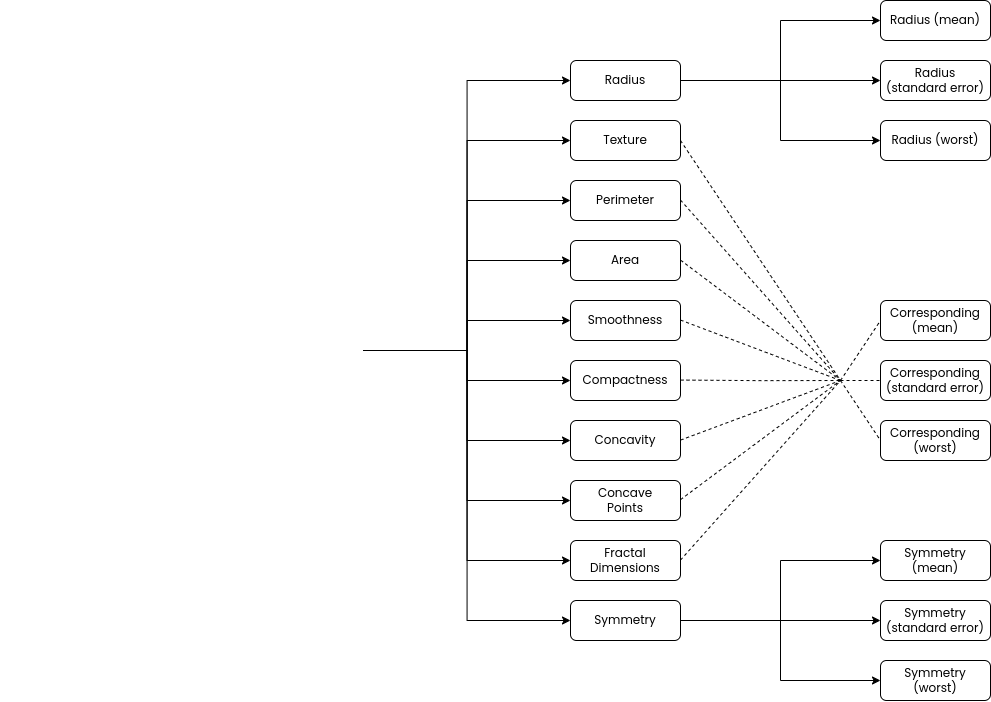

The diagram above was exported from draw.io. Its source (the exported page's mxGraphModel, read from the mxfile embedded in the PNG):
<mxGraphModel dx="2488" dy="899" grid="1" gridSize="10" guides="1" tooltips="1" connect="1" arrows="1" fold="1" page="1" pageScale="1" pageWidth="827" pageHeight="1169" math="0" shadow="0">
  <root>
    <mxCell id="0" />
    <mxCell id="1" parent="0" />
    <mxCell id="2" style="edgeStyle=orthogonalEdgeStyle;rounded=0;orthogonalLoop=1;jettySize=auto;html=1;entryX=0;entryY=0.5;entryDx=0;entryDy=0;" edge="1" source="48" target="15" parent="1">
      <mxGeometry relative="1" as="geometry" />
    </mxCell>
    <mxCell id="3" style="edgeStyle=orthogonalEdgeStyle;rounded=0;orthogonalLoop=1;jettySize=auto;html=1;entryX=0;entryY=0.5;entryDx=0;entryDy=0;" edge="1" source="48" target="17" parent="1">
      <mxGeometry relative="1" as="geometry" />
    </mxCell>
    <mxCell id="4" style="edgeStyle=orthogonalEdgeStyle;rounded=0;orthogonalLoop=1;jettySize=auto;html=1;entryX=0;entryY=0.5;entryDx=0;entryDy=0;" edge="1" source="48" target="18" parent="1">
      <mxGeometry relative="1" as="geometry" />
    </mxCell>
    <mxCell id="5" style="edgeStyle=orthogonalEdgeStyle;rounded=0;orthogonalLoop=1;jettySize=auto;html=1;entryX=0;entryY=0.5;entryDx=0;entryDy=0;" edge="1" source="48" target="19" parent="1">
      <mxGeometry relative="1" as="geometry" />
    </mxCell>
    <mxCell id="6" style="edgeStyle=orthogonalEdgeStyle;rounded=0;orthogonalLoop=1;jettySize=auto;html=1;entryX=0;entryY=0.5;entryDx=0;entryDy=0;" edge="1" source="48" target="20" parent="1">
      <mxGeometry relative="1" as="geometry" />
    </mxCell>
    <mxCell id="7" style="edgeStyle=orthogonalEdgeStyle;rounded=0;orthogonalLoop=1;jettySize=auto;html=1;entryX=0;entryY=0.5;entryDx=0;entryDy=0;" edge="1" source="48" target="21" parent="1">
      <mxGeometry relative="1" as="geometry" />
    </mxCell>
    <mxCell id="8" style="edgeStyle=orthogonalEdgeStyle;rounded=0;orthogonalLoop=1;jettySize=auto;html=1;" edge="1" source="48" target="22" parent="1">
      <mxGeometry relative="1" as="geometry" />
    </mxCell>
    <mxCell id="9" style="edgeStyle=orthogonalEdgeStyle;rounded=0;orthogonalLoop=1;jettySize=auto;html=1;" edge="1" source="48" target="23" parent="1">
      <mxGeometry relative="1" as="geometry" />
    </mxCell>
    <mxCell id="10" style="edgeStyle=orthogonalEdgeStyle;rounded=0;orthogonalLoop=1;jettySize=auto;html=1;entryX=0;entryY=0.5;entryDx=0;entryDy=0;" edge="1" source="48" target="24" parent="1">
      <mxGeometry relative="1" as="geometry" />
    </mxCell>
    <mxCell id="11" style="edgeStyle=orthogonalEdgeStyle;rounded=0;orthogonalLoop=1;jettySize=auto;html=1;entryX=0;entryY=0.5;entryDx=0;entryDy=0;" edge="1" source="48" target="28" parent="1">
      <mxGeometry relative="1" as="geometry" />
    </mxCell>
    <mxCell id="12" style="edgeStyle=orthogonalEdgeStyle;rounded=0;orthogonalLoop=1;jettySize=auto;html=1;entryX=0;entryY=0.5;entryDx=0;entryDy=0;" edge="1" source="15" target="30" parent="1">
      <mxGeometry relative="1" as="geometry" />
    </mxCell>
    <mxCell id="13" style="edgeStyle=orthogonalEdgeStyle;rounded=0;orthogonalLoop=1;jettySize=auto;html=1;entryX=0;entryY=0.5;entryDx=0;entryDy=0;" edge="1" source="15" target="29" parent="1">
      <mxGeometry relative="1" as="geometry" />
    </mxCell>
    <mxCell id="14" style="edgeStyle=orthogonalEdgeStyle;rounded=0;orthogonalLoop=1;jettySize=auto;html=1;entryX=0;entryY=0.5;entryDx=0;entryDy=0;" edge="1" source="15" target="31" parent="1">
      <mxGeometry relative="1" as="geometry" />
    </mxCell>
    <mxCell id="15" value="&lt;font data-font-src=&quot;https://fonts.googleapis.com/css?family=Poppins&quot; face=&quot;Poppins&quot;&gt;Radius&lt;/font&gt;" style="rounded=1;whiteSpace=wrap;html=1;fontFamily=Helvetica;" vertex="1" parent="1">
      <mxGeometry x="-190" y="80" width="110" height="40" as="geometry" />
    </mxCell>
    <mxCell id="16" style="rounded=0;orthogonalLoop=1;jettySize=auto;html=1;endArrow=none;endFill=0;dashed=1;exitX=1;exitY=0.5;exitDx=0;exitDy=0;" edge="1" source="17" parent="1">
      <mxGeometry relative="1" as="geometry">
        <mxPoint x="80" y="400" as="targetPoint" />
      </mxGeometry>
    </mxCell>
    <mxCell id="17" value="&lt;font data-font-src=&quot;https://fonts.googleapis.com/css?family=Poppins&quot; face=&quot;Poppins&quot;&gt;Texture&lt;/font&gt;" style="rounded=1;whiteSpace=wrap;html=1;fontFamily=Helvetica;" vertex="1" parent="1">
      <mxGeometry x="-190" y="140" width="110" height="40" as="geometry" />
    </mxCell>
    <mxCell id="18" value="&lt;font face=&quot;Poppins&quot;&gt;Perimeter&lt;/font&gt;" style="rounded=1;whiteSpace=wrap;html=1;fontFamily=Helvetica;" vertex="1" parent="1">
      <mxGeometry x="-190" y="200" width="110" height="40" as="geometry" />
    </mxCell>
    <mxCell id="19" value="&lt;font face=&quot;Poppins&quot;&gt;Area&lt;/font&gt;" style="rounded=1;whiteSpace=wrap;html=1;fontFamily=Helvetica;" vertex="1" parent="1">
      <mxGeometry x="-190" y="260" width="110" height="40" as="geometry" />
    </mxCell>
    <mxCell id="20" value="&lt;font face=&quot;Poppins&quot;&gt;Smoothness&lt;/font&gt;" style="rounded=1;whiteSpace=wrap;html=1;fontFamily=Helvetica;" vertex="1" parent="1">
      <mxGeometry x="-190" y="320" width="110" height="40" as="geometry" />
    </mxCell>
    <mxCell id="21" value="&lt;font face=&quot;Poppins&quot;&gt;Compactness&lt;/font&gt;" style="rounded=1;whiteSpace=wrap;html=1;fontFamily=Helvetica;" vertex="1" parent="1">
      <mxGeometry x="-190" y="380" width="110" height="40" as="geometry" />
    </mxCell>
    <mxCell id="22" value="&lt;font face=&quot;Poppins&quot;&gt;Concavity&lt;/font&gt;" style="rounded=1;whiteSpace=wrap;html=1;fontFamily=Helvetica;" vertex="1" parent="1">
      <mxGeometry x="-190" y="440" width="110" height="40" as="geometry" />
    </mxCell>
    <mxCell id="23" value="&lt;font face=&quot;Poppins&quot;&gt;Concave&lt;br&gt;Points&lt;/font&gt;" style="rounded=1;whiteSpace=wrap;html=1;fontFamily=Helvetica;" vertex="1" parent="1">
      <mxGeometry x="-190" y="500" width="110" height="40" as="geometry" />
    </mxCell>
    <mxCell id="24" value="&lt;font face=&quot;Poppins&quot;&gt;Fractal&lt;/font&gt;&lt;div&gt;&lt;font face=&quot;Poppins&quot;&gt;Dimensions&lt;/font&gt;&lt;/div&gt;" style="rounded=1;whiteSpace=wrap;html=1;fontFamily=Helvetica;" vertex="1" parent="1">
      <mxGeometry x="-190" y="560" width="110" height="40" as="geometry" />
    </mxCell>
    <mxCell id="25" style="edgeStyle=orthogonalEdgeStyle;rounded=0;orthogonalLoop=1;jettySize=auto;html=1;entryX=0;entryY=0.5;entryDx=0;entryDy=0;" edge="1" source="28" target="32" parent="1">
      <mxGeometry relative="1" as="geometry" />
    </mxCell>
    <mxCell id="26" style="edgeStyle=orthogonalEdgeStyle;rounded=0;orthogonalLoop=1;jettySize=auto;html=1;" edge="1" source="28" target="33" parent="1">
      <mxGeometry relative="1" as="geometry" />
    </mxCell>
    <mxCell id="27" style="edgeStyle=orthogonalEdgeStyle;rounded=0;orthogonalLoop=1;jettySize=auto;html=1;entryX=0;entryY=0.5;entryDx=0;entryDy=0;" edge="1" source="28" target="34" parent="1">
      <mxGeometry relative="1" as="geometry" />
    </mxCell>
    <mxCell id="28" value="&lt;font data-font-src=&quot;https://fonts.googleapis.com/css?family=Poppins&quot; face=&quot;Poppins&quot;&gt;Symmetry&lt;/font&gt;" style="rounded=1;whiteSpace=wrap;html=1;fontFamily=Helvetica;" vertex="1" parent="1">
      <mxGeometry x="-190" y="620" width="110" height="40" as="geometry" />
    </mxCell>
    <mxCell id="29" value="&lt;font data-font-src=&quot;https://fonts.googleapis.com/css?family=Poppins&quot; face=&quot;Poppins&quot;&gt;Radius (mean)&lt;/font&gt;" style="rounded=1;whiteSpace=wrap;html=1;fontFamily=Helvetica;" vertex="1" parent="1">
      <mxGeometry x="120" y="20" width="110" height="40" as="geometry" />
    </mxCell>
    <mxCell id="30" value="&lt;font data-font-src=&quot;https://fonts.googleapis.com/css?family=Poppins&quot; face=&quot;Poppins&quot;&gt;Radius&lt;br&gt;(standard error)&lt;/font&gt;" style="rounded=1;whiteSpace=wrap;html=1;fontFamily=Helvetica;" vertex="1" parent="1">
      <mxGeometry x="120" y="80" width="110" height="40" as="geometry" />
    </mxCell>
    <mxCell id="31" value="&lt;font data-font-src=&quot;https://fonts.googleapis.com/css?family=Poppins&quot; face=&quot;Poppins&quot;&gt;Radius (worst)&lt;/font&gt;" style="rounded=1;whiteSpace=wrap;html=1;fontFamily=Helvetica;" vertex="1" parent="1">
      <mxGeometry x="120" y="140" width="110" height="40" as="geometry" />
    </mxCell>
    <mxCell id="32" value="&lt;font face=&quot;Poppins&quot;&gt;Symmetry&lt;br&gt;(mean)&lt;/font&gt;" style="rounded=1;whiteSpace=wrap;html=1;fontFamily=Helvetica;" vertex="1" parent="1">
      <mxGeometry x="120" y="560" width="110" height="40" as="geometry" />
    </mxCell>
    <mxCell id="33" value="&lt;font data-font-src=&quot;https://fonts.googleapis.com/css?family=Poppins&quot; face=&quot;Poppins&quot;&gt;Symmetry&lt;/font&gt;&lt;div&gt;&lt;font data-font-src=&quot;https://fonts.googleapis.com/css?family=Poppins&quot; face=&quot;Poppins&quot;&gt;(standard error)&lt;/font&gt;&lt;/div&gt;" style="rounded=1;whiteSpace=wrap;html=1;fontFamily=Helvetica;" vertex="1" parent="1">
      <mxGeometry x="120" y="620" width="110" height="40" as="geometry" />
    </mxCell>
    <mxCell id="34" value="&lt;font style=&quot;font-size: 12px;&quot; data-font-src=&quot;https://fonts.googleapis.com/css?family=Poppins&quot;&gt;&lt;font data-font-src=&quot;https://fonts.googleapis.com/css?family=Poppins&quot; face=&quot;Poppins&quot;&gt;Symmetry&lt;br&gt;&lt;/font&gt;&lt;font face=&quot;Poppins&quot;&gt;(worst)&lt;/font&gt;&lt;/font&gt;" style="rounded=1;whiteSpace=wrap;html=1;fontFamily=Helvetica;" vertex="1" parent="1">
      <mxGeometry x="120" y="680" width="110" height="40" as="geometry" />
    </mxCell>
    <mxCell id="35" style="rounded=0;orthogonalLoop=1;jettySize=auto;html=1;endArrow=none;endFill=0;dashed=1;" edge="1" parent="1">
      <mxGeometry relative="1" as="geometry">
        <mxPoint x="80" y="400" as="targetPoint" />
        <mxPoint x="-80" y="219.57999999999998" as="sourcePoint" />
      </mxGeometry>
    </mxCell>
    <mxCell id="36" style="rounded=0;orthogonalLoop=1;jettySize=auto;html=1;endArrow=none;endFill=0;dashed=1;" edge="1" parent="1">
      <mxGeometry relative="1" as="geometry">
        <mxPoint x="80" y="400" as="targetPoint" />
        <mxPoint x="-80" y="519.17" as="sourcePoint" />
      </mxGeometry>
    </mxCell>
    <mxCell id="37" style="rounded=0;orthogonalLoop=1;jettySize=auto;html=1;endArrow=none;endFill=0;dashed=1;" edge="1" parent="1">
      <mxGeometry relative="1" as="geometry">
        <mxPoint x="80" y="400" as="targetPoint" />
        <mxPoint x="-80" y="459.58" as="sourcePoint" />
      </mxGeometry>
    </mxCell>
    <mxCell id="38" style="edgeStyle=orthogonalEdgeStyle;rounded=0;orthogonalLoop=1;jettySize=auto;html=1;endArrow=none;endFill=0;dashed=1;" edge="1" parent="1">
      <mxGeometry relative="1" as="geometry">
        <mxPoint x="80" y="400" as="targetPoint" />
        <mxPoint x="-80" y="399.58" as="sourcePoint" />
      </mxGeometry>
    </mxCell>
    <mxCell id="39" style="rounded=0;orthogonalLoop=1;jettySize=auto;html=1;endArrow=none;endFill=0;dashed=1;" edge="1" parent="1">
      <mxGeometry relative="1" as="geometry">
        <mxPoint x="80" y="400" as="targetPoint" />
        <mxPoint x="-80" y="339.58" as="sourcePoint" />
      </mxGeometry>
    </mxCell>
    <mxCell id="40" style="rounded=0;orthogonalLoop=1;jettySize=auto;html=1;endArrow=none;endFill=0;dashed=1;" edge="1" parent="1">
      <mxGeometry relative="1" as="geometry">
        <mxPoint x="80" y="400" as="targetPoint" />
        <mxPoint x="-80" y="279.58" as="sourcePoint" />
      </mxGeometry>
    </mxCell>
    <mxCell id="41" style="rounded=0;orthogonalLoop=1;jettySize=auto;html=1;endArrow=none;endFill=0;dashed=1;" edge="1" parent="1">
      <mxGeometry relative="1" as="geometry">
        <mxPoint x="80" y="400" as="targetPoint" />
        <mxPoint x="-80" y="579.5799999999999" as="sourcePoint" />
      </mxGeometry>
    </mxCell>
    <mxCell id="42" value="&lt;font face=&quot;Poppins&quot;&gt;Corresponding&lt;/font&gt;&lt;div&gt;&lt;font face=&quot;Poppins&quot;&gt;(mean)&lt;/font&gt;&lt;/div&gt;" style="rounded=1;whiteSpace=wrap;html=1;fontFamily=Helvetica;" vertex="1" parent="1">
      <mxGeometry x="120" y="320" width="110" height="40" as="geometry" />
    </mxCell>
    <mxCell id="43" value="&lt;font data-font-src=&quot;https://fonts.googleapis.com/css?family=Poppins&quot; face=&quot;Poppins&quot;&gt;Corresponding&lt;/font&gt;&lt;div&gt;&lt;font data-font-src=&quot;https://fonts.googleapis.com/css?family=Poppins&quot; face=&quot;Poppins&quot;&gt;(standard error)&lt;/font&gt;&lt;/div&gt;" style="rounded=1;whiteSpace=wrap;html=1;fontFamily=Helvetica;" vertex="1" parent="1">
      <mxGeometry x="120" y="380" width="110" height="40" as="geometry" />
    </mxCell>
    <mxCell id="44" value="&lt;font style=&quot;font-size: 12px;&quot; data-font-src=&quot;https://fonts.googleapis.com/css?family=Poppins&quot;&gt;&lt;font data-font-src=&quot;https://fonts.googleapis.com/css?family=Poppins&quot; face=&quot;Poppins&quot;&gt;Corresponding&lt;br&gt;&lt;/font&gt;&lt;font face=&quot;Poppins&quot;&gt;(worst)&lt;/font&gt;&lt;/font&gt;" style="rounded=1;whiteSpace=wrap;html=1;fontFamily=Helvetica;" vertex="1" parent="1">
      <mxGeometry x="120" y="440" width="110" height="40" as="geometry" />
    </mxCell>
    <mxCell id="45" value="" style="endArrow=none;dashed=1;html=1;rounded=0;entryX=0;entryY=0.5;entryDx=0;entryDy=0;" edge="1" target="42" parent="1">
      <mxGeometry width="50" height="50" relative="1" as="geometry">
        <mxPoint x="80" y="400" as="sourcePoint" />
        <mxPoint x="130" y="350" as="targetPoint" />
      </mxGeometry>
    </mxCell>
    <mxCell id="46" value="" style="endArrow=none;dashed=1;html=1;rounded=0;" edge="1" target="43" parent="1">
      <mxGeometry width="50" height="50" relative="1" as="geometry">
        <mxPoint x="80" y="400" as="sourcePoint" />
        <mxPoint x="140" y="490" as="targetPoint" />
      </mxGeometry>
    </mxCell>
    <mxCell id="47" value="" style="endArrow=none;dashed=1;html=1;rounded=0;entryX=0;entryY=0.5;entryDx=0;entryDy=0;" edge="1" target="44" parent="1">
      <mxGeometry width="50" height="50" relative="1" as="geometry">
        <mxPoint x="80" y="400" as="sourcePoint" />
        <mxPoint x="130" y="410" as="targetPoint" />
      </mxGeometry>
    </mxCell>
    <mxCell id="48" value="" style="shape=image;verticalLabelPosition=bottom;labelBackgroundColor=default;verticalAlign=top;aspect=fixed;imageAspect=0;image=http://www.captodayonline.com/wordpress/wp-content/uploads/2018/01/benignCategory.jpg;" vertex="1" parent="1">
      <mxGeometry x="-760" y="220" width="363.1" height="300" as="geometry" />
    </mxCell>
  </root>
</mxGraphModel>